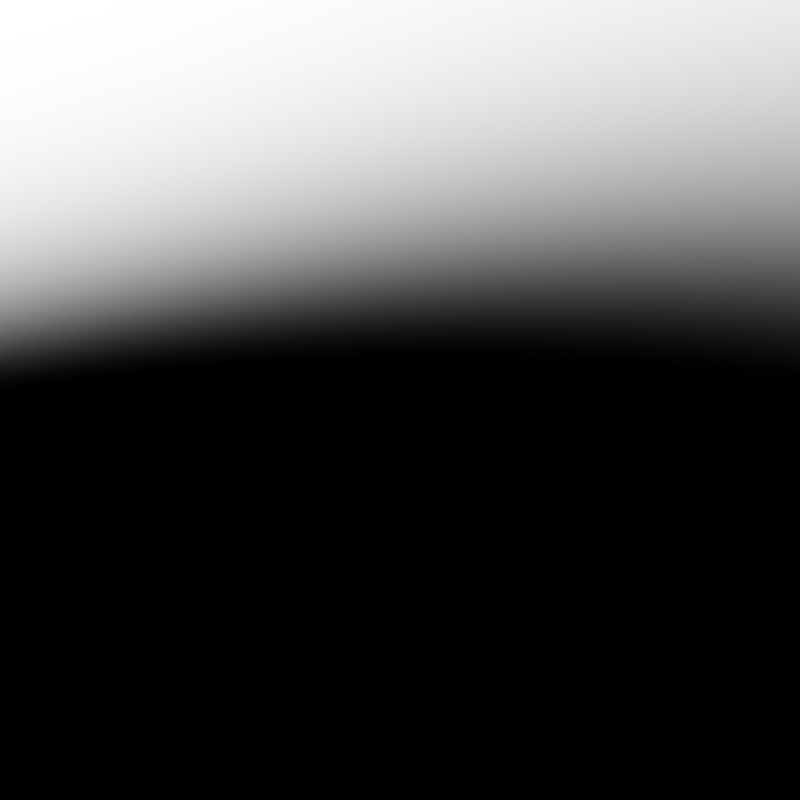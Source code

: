 # Source: write_on_surface.blend  (saved by Blender 4.0.36; exported with 4.5.12 LTS)
import bpy
from mathutils import Matrix  # noqa: F401  (used for matrix-valued properties, if any)

bpy.ops.wm.read_factory_settings(use_empty=True)
scene = bpy.context.scene
scene.name = 'Scene'

# ---- collections
col_collection = bpy.data.collections.new('Collection'); scene.collection.children.link(col_collection)

# ---- materials (node trees are filled in below, after node groups)
mat_ink_01 = bpy.data.materials.new('ink_01')

# ---- node groups
ng_write_on_surface = bpy.data.node_groups.new('write_on_surface', 'GeometryNodeTree')
_s = ng_write_on_surface.interface.new_socket(name='Geometry', in_out='OUTPUT', socket_type='NodeSocketGeometry')
_s = ng_write_on_surface.interface.new_socket(name='Geometry', in_out='INPUT', socket_type='NodeSocketGeometry')
_s = ng_write_on_surface.interface.new_socket(name='Target Object', in_out='INPUT', socket_type='NodeSocketObject')
_s = ng_write_on_surface.interface.new_socket(name='String', in_out='INPUT', socket_type='NodeSocketString')
_s.default_value = 'Sample text<br> Multiline'
_s = ng_write_on_surface.interface.new_socket(name='Ink Color', in_out='INPUT', socket_type='NodeSocketColor')
_s.default_value = (0.0185, 0.02217, 0.1912, 1.0)
_s.force_non_field = True
_s = ng_write_on_surface.interface.new_socket(name='Font Size', in_out='INPUT', socket_type='NodeSocketFloat')
_s.subtype = 'DISTANCE'
_s.default_value = 0.08
_s.min_value = 0.0
_s.force_non_field = True
_s = ng_write_on_surface.interface.new_socket(name='Character Spacing', in_out='INPUT', socket_type='NodeSocketFloat')
_s.default_value = 1.0
_s.min_value = 0.0
_s.force_non_field = True
_s = ng_write_on_surface.interface.new_socket(name='Word Spacing', in_out='INPUT', socket_type='NodeSocketFloat')
_s.default_value = 1.0
_s.min_value = 0.0
_s.force_non_field = True
_s = ng_write_on_surface.interface.new_socket(name='Line Spacing', in_out='INPUT', socket_type='NodeSocketFloat')
_s.default_value = 1.0
_s.min_value = 0.0
_s.force_non_field = True
_s = ng_write_on_surface.interface.new_socket(name='Text Box Width', in_out='INPUT', socket_type='NodeSocketFloat')
_s.subtype = 'DISTANCE'
_s.min_value = 0.0
_s.force_non_field = True
_s = ng_write_on_surface.interface.new_socket(name='Projection Distance', in_out='INPUT', socket_type='NodeSocketFloat')
_s.default_value = 0.2
_s.min_value = 0.0
_s.max_value = 1e+04
_s.force_non_field = True
_s = ng_write_on_surface.interface.new_socket(name='Material', in_out='INPUT', socket_type='NodeSocketMaterial')
_s.default_value = mat_ink_01
_s = ng_write_on_surface.interface.new_socket(name='Offset', in_out='INPUT', socket_type='NodeSocketVector')
_s.min_value = 0.0
_s.max_value = 1.0
_s.force_non_field = True
ng_write_on_surface.is_modifier = True
_N = ng_write_on_surface.nodes; _L = ng_write_on_surface.links
n0 = _N.new('GeometryNodeTransform'); n0.name = 'Transform Geometry'; n0.location = (-95, -4)
n1 = _N.new('ShaderNodeSeparateXYZ'); n1.name = 'Separate XYZ'; n1.location = (-232, -431)
n2 = _N.new('ShaderNodeMapRange'); n2.name = 'Map Range'; n2.location = (-226, -566)
n2.hide = True
n2.inputs[4].default_value = 0.01
n3 = _N.new('ShaderNodeCombineXYZ'); n3.name = 'Combine XYZ.001'; n3.location = (-6, -347)
n3.hide = True
n4 = _N.new('NodeGroupInput'); n4.name = 'Group Input'; n4.location = (-1034, 18)
n5 = _N.new('GeometryNodeInputNormal'); n5.name = 'Normal'; n5.location = (-7, 373)
n5.legacy_corner_normals = True
n6 = _N.new('GeometryNodeSampleIndex'); n6.name = 'Sample Index'; n6.location = (209, 421)
n6.data_type = 'FLOAT_VECTOR'
n6.domain = 'FACE'
n7 = _N.new('FunctionNodeInputSpecialCharacters'); n7.name = 'Special Characters'; n7.location = (-698, 140)
n7.hide = True
n8 = _N.new('FunctionNodeReplaceString'); n8.name = 'Replace String'; n8.location = (-688, 181)
n8.hide = True
n8.inputs[1].default_value = '<br>'
n9 = _N.new('ShaderNodeMath'); n9.name = 'Math'; n9.location = (5, -405)
n9.inputs[0].default_value = 0.001
n10 = _N.new('GeometryNodeFillCurve'); n10.name = 'Fill Curve'; n10.location = (-97, 32)
n10.hide = True
n11 = _N.new('GeometryNodeSampleNearest'); n11.name = 'Sample Nearest'; n11.location = (151, 203)
n11.hide = True
n11.domain = 'FACE'
n12 = _N.new('GeometryNodeObjectInfo'); n12.name = 'Object Info'; n12.location = (-23, 274)
n12.transform_space = 'RELATIVE'
n13 = _N.new('GeometryNodeStringToCurves'); n13.name = 'String to Curves'; n13.location = (-470, 299)
n13.width = 272
n13.font = None
n13.align_x = 'CENTER'
n14 = _N.new('GeometryNodeStoreNamedAttribute'); n14.name = 'Store Named Attribute'; n14.location = (934, -83)
n14.hide = True
n14.data_type = 'FLOAT_COLOR'
n14.domain = 'CORNER'
n14.inputs[2].default_value = 'sl_color'
n15 = _N.new('NodeReroute'); n15.name = 'Reroute'; n15.location = (227, 59)
n15.width = 16
n15.socket_idname = 'NodeSocketGeometry'
n16 = _N.new('GeometryNodeRaycast'); n16.name = 'Raycast'; n16.location = (207, 35)
n16.hide = True
n17 = _N.new('ShaderNodeCombineXYZ'); n17.name = 'Combine XYZ'; n17.location = (-272, -181)
n17.hide = True
n18 = _N.new('ShaderNodeVectorMath'); n18.name = 'Vector Math'; n18.location = (239, -212)
n18.operation = 'SCALE'
n19 = _N.new('GeometryNodeSetMaterial'); n19.name = 'Set Material'; n19.location = (942, -130)
n20 = _N.new('GeometryNodeSetPosition'); n20.name = 'Set Position'; n20.location = (459, -146)
n20.hide = True
n21 = _N.new('FunctionNodeBooleanMath'); n21.name = 'Boolean Math'; n21.location = (490, -3)
n21.hide = True
n21.operation = 'NOT'
n22 = _N.new('NodeGroupOutput'); n22.name = 'Group Output'; n22.location = (1804, -108)
n23 = _N.new('GeometryNodeDeleteGeometry'); n23.name = 'Delete Geometry'; n23.location = (919, -40)
n23.hide = True
n24 = _N.new('GeometryNodeRealizeInstances'); n24.name = 'Realize Instances'; n24.location = (141, -115)
n24.hide = True
n25 = _N.new('GeometryNodeSetPosition'); n25.name = 'Set Position.001'; n25.location = (95, -66)
n25.hide = True
n26 = _N.new('GeometryNodeSwitch'); n26.name = 'Switch'; n26.location = (1137, -112)
_L.new(n7.outputs[0], n8.inputs[2])
_L.new(n4.outputs[2], n8.inputs[0])
_L.new(n10.outputs[0], n0.inputs[0])
_L.new(n14.outputs[0], n19.inputs[0])
_L.new(n15.outputs[0], n16.inputs[0])
_L.new(n24.outputs[0], n20.inputs[0])
_L.new(n16.outputs[1], n20.inputs[2])
_L.new(n4.outputs[4], n13.inputs[1])
_L.new(n4.outputs[5], n13.inputs[2])
_L.new(n4.outputs[6], n13.inputs[3])
_L.new(n4.outputs[7], n13.inputs[4])
_L.new(n4.outputs[8], n13.inputs[5])
_L.new(n17.outputs[0], n0.inputs[1])
_L.new(n4.outputs[9], n17.inputs[2])
_L.new(n4.outputs[10], n19.inputs[2])
_L.new(n23.outputs[0], n14.inputs[0])
_L.new(n4.outputs[3], n14.inputs[3])
_L.new(n0.outputs[0], n25.inputs[0])
_L.new(n16.outputs[0], n20.inputs[1])
_L.new(n16.outputs[0], n21.inputs[0])
_L.new(n21.outputs[0], n23.inputs[1])
_L.new(n4.outputs[11], n1.inputs[0])
_L.new(n1.outputs[0], n3.inputs[0])
_L.new(n1.outputs[1], n3.inputs[1])
_L.new(n3.outputs[0], n25.inputs[3])
_L.new(n13.outputs[0], n10.inputs[0])
_L.new(n4.outputs[1], n12.inputs[0])
_L.new(n12.outputs[4], n11.inputs[0])
_L.new(n12.outputs[4], n6.inputs[0])
_L.new(n11.outputs[0], n6.inputs[2])
_L.new(n5.outputs[0], n6.inputs[1])
_L.new(n12.outputs[4], n15.inputs[0])
_L.new(n8.outputs[0], n13.inputs[0])
_L.new(n25.outputs[0], n24.inputs[0])
_L.new(n6.outputs[0], n18.inputs[0])
_L.new(n18.outputs[0], n20.inputs[3])
_L.new(n2.outputs[0], n9.inputs[1])
_L.new(n1.outputs[2], n2.inputs[0])
_L.new(n9.outputs[0], n18.inputs[3])
_L.new(n20.outputs[0], n23.inputs[0])
_L.new(n19.outputs[0], n26.inputs[1])
_L.new(n26.outputs[0], n22.inputs[0])
n22.is_active_output = True
ng_color_variation = bpy.data.node_groups.new('color_variation', 'ShaderNodeTree')
_s = ng_color_variation.interface.new_socket(name='Color', in_out='OUTPUT', socket_type='NodeSocketColor')
_s.default_value = (0.0, 0.0, 0.0, 0.0)
_s = ng_color_variation.interface.new_socket(name='Color', in_out='INPUT', socket_type='NodeSocketColor')
_s.default_value = (0.8, 0.0, 0.0, 1.0)
_s = ng_color_variation.interface.new_socket(name='Hue', in_out='INPUT', socket_type='NodeSocketFloat')
_s.subtype = 'FACTOR'
_s.min_value = 0.0
_s.max_value = 1.0
_s = ng_color_variation.interface.new_socket(name='Saturation', in_out='INPUT', socket_type='NodeSocketFloat')
_s.subtype = 'FACTOR'
_s.min_value = 0.0
_s.max_value = 1.0
_s = ng_color_variation.interface.new_socket(name='Value', in_out='INPUT', socket_type='NodeSocketFloat')
_s.subtype = 'FACTOR'
_s.min_value = 0.0
_s.max_value = 1.0
_s = ng_color_variation.interface.new_socket(name='Seed', in_out='INPUT', socket_type='NodeSocketFloat')
_s.min_value = 0.0
_s.max_value = 1e+04
_s = ng_color_variation.interface.new_socket(name='Replace Seed', in_out='INPUT', socket_type='NodeSocketFloat')
_s.min_value = 0.0
_s.max_value = 1e+04
_s.hide_value = True
_N = ng_color_variation.nodes; _L = ng_color_variation.links
n0 = _N.new('NodeGroupInput'); n0.name = 'Group Input'; n0.location = (-983, 83)
n1 = _N.new('NodeGroupOutput'); n1.name = 'Group Output'; n1.location = (479, 140)
n2 = _N.new('ShaderNodeMath'); n2.name = 'Math.002'; n2.location = (-100, 217)
n2.operation = 'MULTIPLY_ADD'
n3 = _N.new('ShaderNodeMapRange'); n3.name = 'Map Range'; n3.location = (-372, -141)
n3.hide = True
n3.inputs[3].default_value = -0.5
n3.inputs[4].default_value = 0.5
n4 = _N.new('ShaderNodeMath'); n4.name = 'Math.005'; n4.location = (-104, 34)
n4.operation = 'MULTIPLY_ADD'
n4.inputs[2].default_value = 1.0
n5 = _N.new('ShaderNodeHueSaturation'); n5.name = 'Hue/Saturation/Value'; n5.location = (122, 111)
n6 = _N.new('ShaderNodeMath'); n6.name = 'Math.003'; n6.location = (-384, -307)
n6.hide = True
n6.operation = 'MULTIPLY_ADD'
n6.inputs[1].default_value = 2.0
n6.inputs[2].default_value = -1.0
n7 = _N.new('ShaderNodeMath'); n7.name = 'Math.007'; n7.location = (-392, -416)
n7.hide = True
n7.operation = 'MULTIPLY_ADD'
n7.inputs[1].default_value = 2.0
n7.inputs[2].default_value = -1.0
n8 = _N.new('ShaderNodeMath'); n8.name = 'Math.006'; n8.location = (-102, -149)
n8.operation = 'MULTIPLY_ADD'
n8.inputs[2].default_value = 1.0
n9 = _N.new('ShaderNodeTexWhiteNoise'); n9.name = 'White Noise Texture'; n9.location = (-666, -257)
n9.noise_dimensions = '1D'
n10 = _N.new('ShaderNodeSeparateXYZ'); n10.name = 'Separate XYZ.001'; n10.location = (-665, -398)
n11 = _N.new('ShaderNodeMath'); n11.name = 'Math.004'; n11.location = (-671, -213)
n11.hide = True
n11.operation = 'MODULO'
n11.inputs[1].default_value = 1.0
n12 = _N.new('ShaderNodeObjectInfo'); n12.name = 'Object Info.001'; n12.location = (-1067, -93)
n12.hide = True
n13 = _N.new('ShaderNodeMath'); n13.name = 'Math.012'; n13.location = (-1106, -140)
n13.hide = True
n13.operation = 'GREATER_THAN'
n13.inputs[1].default_value = 0.0
n14 = _N.new('ShaderNodeMix'); n14.name = 'Mix'; n14.location = (-1118, -174)
n14.hide = True
n15 = _N.new('ShaderNodeMath'); n15.name = 'Math'; n15.location = (-876, -160)
_L.new(n12.outputs[5], n14.inputs[2])
_L.new(n0.outputs[5], n13.inputs[0])
_L.new(n13.outputs[0], n14.inputs[0])
_L.new(n0.outputs[5], n14.inputs[3])
_L.new(n0.outputs[0], n5.inputs[4])
_L.new(n5.outputs[0], n1.inputs[0])
_L.new(n10.outputs[0], n3.inputs[0])
_L.new(n3.outputs[0], n2.inputs[0])
_L.new(n2.outputs[0], n5.inputs[0])
_L.new(n0.outputs[1], n2.inputs[1])
_L.new(n15.outputs[0], n11.inputs[0])
_L.new(n10.outputs[1], n6.inputs[0])
_L.new(n6.outputs[0], n4.inputs[0])
_L.new(n0.outputs[2], n4.inputs[1])
_L.new(n4.outputs[0], n5.inputs[1])
_L.new(n10.outputs[2], n7.inputs[0])
_L.new(n7.outputs[0], n8.inputs[0])
_L.new(n0.outputs[3], n8.inputs[1])
_L.new(n8.outputs[0], n5.inputs[2])
_L.new(n11.outputs[0], n9.inputs[0])
_L.new(n11.outputs[0], n9.inputs[1])
_L.new(n9.outputs[1], n10.inputs[0])
_L.new(n14.outputs[0], n15.inputs[0])
_L.new(n0.outputs[4], n15.inputs[1])
n1.is_active_output = True
ng_sl_ink = bpy.data.node_groups.new('sl_ink', 'ShaderNodeTree')
_s = ng_sl_ink.interface.new_socket(name='Shader', in_out='OUTPUT', socket_type='NodeSocketShader')
_s = ng_sl_ink.interface.new_socket(name='Input', in_out='INPUT', socket_type='NodeSocketVector')
_N = ng_sl_ink.nodes; _L = ng_sl_ink.links
n0 = _N.new('NodeGroupOutput'); n0.name = 'Group Output'; n0.location = (830, -12)
n1 = _N.new('NodeGroupInput'); n1.name = 'Group Input'; n1.location = (-918, -12)
n2 = _N.new('ShaderNodeBsdfTransparent'); n2.name = 'Transparent BSDF'; n2.location = (609, 23)
n3 = _N.new('ShaderNodeTexNoise'); n3.name = 'Noise Texture'; n3.location = (-532, -22)
n3.inputs[2].default_value = 325.5
n4 = _N.new('NodeReroute'); n4.name = 'Reroute'; n4.location = (-718, -335)
n4.width = 16
n4.socket_idname = 'NodeSocketVector'
n5 = _N.new('ShaderNodeBsdfPrincipled'); n5.name = 'Principled BSDF'; n5.location = (324, 7)
n5.inputs[3].default_value = 1.45
n6 = _N.new('ShaderNodeMapRange'); n6.name = 'Map Range'; n6.location = (-280, -31)
n6.inputs[1].default_value = 0.3
n6.inputs[2].default_value = 0.6
n7 = _N.new('ShaderNodeMath'); n7.name = 'Math'; n7.location = (-279, 6)
n7.hide = True
n7.operation = 'SNAP'
n7.inputs[1].default_value = 0.21
n8 = _N.new('ShaderNodeMixShader'); n8.name = 'Mix Shader'; n8.location = (640, 185)
n9 = _N.new('ShaderNodeMix'); n9.name = 'Mix.001'; n9.location = (-7, -65)
n9.inputs[2].default_value = 0.5
n9.inputs[3].default_value = 0.8
n10 = _N.new('ShaderNodeLightPath'); n10.name = 'Light Path'; n10.location = (503, 172)
n10.width = 100
n11 = _N.new('ShaderNodeMapRange'); n11.name = 'Map Range.001'; n11.location = (-28, -265)
n11.inputs[1].default_value = 0.44
n11.inputs[2].default_value = 0.49
n11.inputs[3].default_value = 0.75
n11.inputs[4].default_value = 0.85
n12 = _N.new('ShaderNodeSeparateXYZ'); n12.name = 'Separate XYZ'; n12.location = (-285, -281)
n13 = _N.new('ShaderNodeTexNoise'); n13.name = 'Noise Texture.001'; n13.location = (-533, -303)
n13.inputs[2].default_value = 44.65
n13.inputs[4].default_value = 1.0
n14 = _N.new('ShaderNodeGroup'); n14.name = 'Group'; n14.location = (-5, 162)
n14.node_tree = ng_color_variation
n14.inputs[1].default_value = 0.01667
n14.inputs[2].default_value = 0.04167
n14.inputs[3].default_value = 0.075
n14.inputs[5].default_value = 0.0
n15 = _N.new('ShaderNodeAttribute'); n15.name = 'Attribute'; n15.location = (-277, 207)
n15.attribute_name = 'sl_color'
_L.new(n12.outputs[1], n11.inputs[0])
_L.new(n7.outputs[0], n14.inputs[4])
_L.new(n14.outputs[0], n5.inputs[0])
_L.new(n13.outputs[1], n12.inputs[0])
_L.new(n6.outputs[0], n7.inputs[0])
_L.new(n5.outputs[0], n8.inputs[1])
_L.new(n9.outputs[0], n5.inputs[2])
_L.new(n3.outputs[0], n6.inputs[0])
_L.new(n10.outputs[1], n8.inputs[0])
_L.new(n2.outputs[0], n8.inputs[2])
_L.new(n6.outputs[0], n9.inputs[0])
_L.new(n11.outputs[0], n5.inputs[4])
_L.new(n4.outputs[0], n13.inputs[0])
_L.new(n4.outputs[0], n3.inputs[0])
_L.new(n1.outputs[0], n4.inputs[0])
_L.new(n8.outputs[0], n0.inputs[0])
_L.new(n15.outputs[0], n14.inputs[0])
n0.is_active_output = True

# ---- material node trees
mat_ink_01.use_nodes = True; mat_ink_01.node_tree.nodes.clear()
_N = mat_ink_01.node_tree.nodes; _L = mat_ink_01.node_tree.links
n0 = _N.new('ShaderNodeOutputMaterial'); n0.name = 'Material Output'; n0.location = (-395, 168)
n1 = _N.new('ShaderNodeTexCoord'); n1.name = 'Texture Coordinate'; n1.location = (-818, 113)
n2 = _N.new('ShaderNodeGroup'); n2.name = 'Group.001'; n2.location = (-620, 161)
n2.node_tree = ng_sl_ink
_L.new(n1.outputs[3], n2.inputs[0])
_L.new(n2.outputs[0], n0.inputs[0])
n0.is_active_output = True

# ---- world
world_world = bpy.data.worlds.new('World'); scene.world = world_world
world_world.use_nodes = True; world_world.node_tree.nodes.clear()
_N = world_world.node_tree.nodes; _L = world_world.node_tree.links
n0 = _N.new('ShaderNodeOutputWorld'); n0.name = 'World Output'; n0.location = (300, 300)
n1 = _N.new('ShaderNodeBackground'); n1.name = 'Background'; n1.location = (10, 300)
n2 = _N.new('ShaderNodeTexSky'); n2.name = 'Sky Texture'; n2.location = (-458, 274)
n2.sun_elevation = 0.281
n3 = _N.new('ShaderNodeHueSaturation'); n3.name = 'Hue Saturation Value'; n3.location = (-220, 278)
n3.inputs[1].default_value = 0.0
_L.new(n1.outputs[0], n0.inputs[0])
_L.new(n3.outputs[0], n1.inputs[0])
_L.new(n2.outputs[0], n3.inputs[4])
n0.is_active_output = True
world_world.color = (0.01435, 0.01435, 0.01435)
world_world.use_sun_shadow = False
world_world.sun_shadow_jitter_overblur = 0.0

# ---- cameras
cam_camera = bpy.data.cameras.new('Camera')
cam_camera.clip_end = 100.0
cam_camera.ortho_scale = 7.314

# ---- lights
light_area = bpy.data.lights.new('Area', 'AREA')
light_area.color = (1.0, 0.8095, 0.5857)
light_area.transmission_factor = 0.0
light_area.energy = 94.25
light_area.shadow_soft_size = 1.0
light_area.use_absolute_resolution = True
light_area.size = 1.0
light_area.size_y = 1.0
light_area.spread = 0.6493
light_area_001 = bpy.data.lights.new('Area.001', 'AREA')
light_area_001.color = (1.0, 0.8095, 0.5857)
light_area_001.transmission_factor = 0.0
light_area_001.energy = 94.25
light_area_001.shadow_soft_size = 1.0
light_area_001.use_absolute_resolution = True
light_area_001.size = 1.0
light_area_001.size_y = 1.0
light_area_001.spread = 0.6493
light_area_002 = bpy.data.lights.new('Area.002', 'AREA')
light_area_002.color = (1.0, 0.8095, 0.5857)
light_area_002.transmission_factor = 0.0
light_area_002.energy = 94.25
light_area_002.shadow_soft_size = 1.0
light_area_002.use_absolute_resolution = True
light_area_002.size = 1.0
light_area_002.size_y = 1.0
light_area_002.spread = 0.6493
light_area_003 = bpy.data.lights.new('Area.003', 'AREA')
light_area_003.color = (1.0, 0.8095, 0.5857)
light_area_003.transmission_factor = 0.0
light_area_003.energy = 94.25
light_area_003.shadow_soft_size = 1.0
light_area_003.use_absolute_resolution = True
light_area_003.size = 1.0
light_area_003.size_y = 1.0
light_area_003.spread = 0.6493

# ---- meshes
me_write_on_surface = bpy.data.meshes.new('write_on_surface')
me_write_on_surface.from_pydata([(-0.1, 0.1, 0.1), (-0.1, 0.1, -0.1), (-0.1, -0.1, 0.1), (-0.1, -0.1, -0.1), (0.1, -0.1, -0.1), (0.1, -0.1, 0.1), (0.1, 0.1, -0.1), (0.1, 0.1, 0.1)], [], [(3, 2, 0, 1), (1, 0, 7, 6), (6, 7, 5, 4), (4, 5, 2, 3), (1, 6, 4, 3), (7, 0, 2, 5)])
_uv = me_write_on_surface.uv_layers.new(name='UVMap')
_uv.uv.foreach_set('vector', [0.375, 0.0, 0.625, 0.0, 0.625, 0.25, 0.375, 0.25, 0.375, 0.25, 0.625, 0.25, 0.625, 0.5, 0.375, 0.5, 0.375, 0.5, 0.625, 0.5, 0.625, 0.75, 0.375, 0.75, 0.375, 0.75, 0.625, 0.75, 0.625, 1.0, 0.375, 1.0, 0.125, 0.5, 0.375, 0.5, 0.375, 0.75, 0.125, 0.75, 0.625, 0.5, 0.875, 0.5, 0.875, 0.75, 0.625, 0.75])
me_write_on_surface.materials.append(None)
me_write_on_surface.update()

# ---- objects
ob_camera = bpy.data.objects.new('Camera', cam_camera)
ob_area = bpy.data.objects.new('Area', light_area)
ob_area_001 = bpy.data.objects.new('Area.001', light_area_001)
ob_area_002 = bpy.data.objects.new('Area.002', light_area_002)
ob_area_003 = bpy.data.objects.new('Area.003', light_area_003)
ob_write_on_surface = bpy.data.objects.new('write_on_surface', me_write_on_surface)

# ---- transforms, parenting, visibility, modifiers, constraints
ob_camera.location = (-1.196, -2.117, 1.588)
ob_camera.rotation_euler = (1.131, 1.042e-06, -0.5027)
ob_camera.scale = (1.0, 1.0, 1.0)
ob_camera.lock_rotations_4d = False
ob_camera.empty_display_type = 'ARROWS'
ob_camera.color = (0.0, 0.0, 0.0, 0.0)
ob_camera.display_type = 'WIRE'
ob_camera.lineart.crease_threshold = 0.0
ob_area.location = (0.0, 0.0, 7.362)
ob_area_001.location = (0.0505, -1.945, 5.631)
ob_area_001.scale = (7.708, 7.708, 7.708)
ob_area_002.location = (1.472, -2.154, 7.362)
ob_area_003.location = (-1.689, -1.616, 7.362)
ob_write_on_surface.location = (0.0, 0.0, 0.0)
_m = ob_write_on_surface.modifiers.new('write_on_surface', 'NODES')
_m.node_group = ng_write_on_surface
_gi = [s.identifier for s in ng_write_on_surface.interface.items_tree if s.item_type == 'SOCKET' and s.in_out == 'INPUT']
_m[_gi[1]] = None  # Target Object
_m[_gi[10]] = mat_ink_01  # Material

# ---- collection membership
col_collection.objects.link(ob_camera)
col_collection.objects.link(ob_area)
col_collection.objects.link(ob_area_001)
col_collection.objects.link(ob_area_002)
col_collection.objects.link(ob_area_003)
col_collection.objects.link(ob_write_on_surface)

# ---- scene / render settings (as saved in the file)
scene.camera = ob_camera
scene.frame_start = 1; scene.frame_end = 250; scene.frame_set(1)
scene.render.engine = 'BLENDER_WORKBENCH'
scene.render.resolution_x = 1080
scene.cycles.samples = 512
scene.cycles.sampling_pattern = 'TABULATED_SOBOL'
scene.cycles.use_light_tree = False
scene.eevee.use_gtao = True
scene.view_settings.view_transform = 'Filmic'
bpy.context.view_layer.update()

